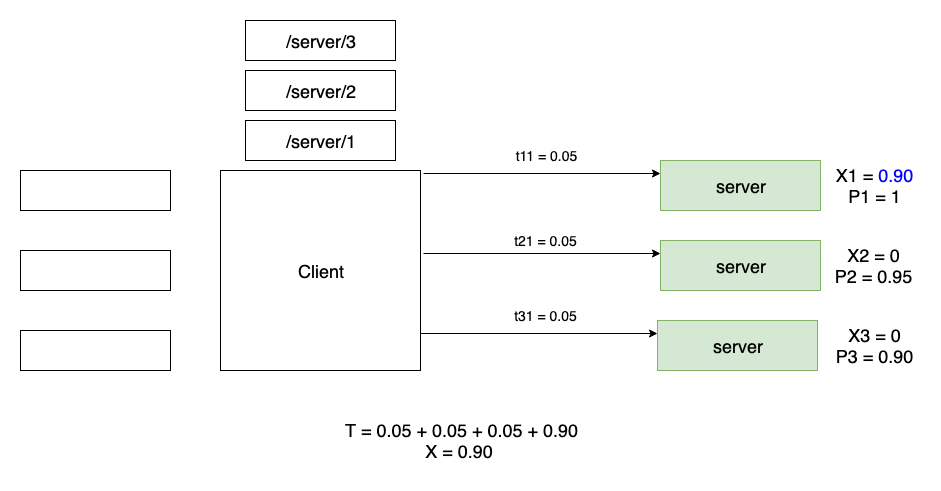

The diagram above was exported from draw.io. Its source (the exported page's mxGraphModel, read from the mxfile embedded in the PNG):
<mxGraphModel dx="1092" dy="1920" grid="1" gridSize="10" guides="1" tooltips="1" connect="1" arrows="1" fold="1" page="1" pageScale="1" pageWidth="826" pageHeight="1169" math="0" shadow="0">
  <root>
    <mxCell id="0" />
    <mxCell id="1" parent="0" />
    <mxCell id="qWyymiY3wK-ePTPxsgIl-4" value="" style="rounded=0;whiteSpace=wrap;html=1;" parent="1" vertex="1">
      <mxGeometry x="20" y="80" width="150" height="40" as="geometry" />
    </mxCell>
    <mxCell id="qWyymiY3wK-ePTPxsgIl-5" value="" style="rounded=0;whiteSpace=wrap;html=1;" parent="1" vertex="1">
      <mxGeometry x="20" y="160" width="150" height="40" as="geometry" />
    </mxCell>
    <mxCell id="qWyymiY3wK-ePTPxsgIl-6" value="" style="rounded=0;whiteSpace=wrap;html=1;" parent="1" vertex="1">
      <mxGeometry x="20" y="240" width="150" height="40" as="geometry" />
    </mxCell>
    <mxCell id="qWyymiY3wK-ePTPxsgIl-9" value="&lt;font style=&quot;font-size: 18px&quot;&gt;Client&lt;/font&gt;" style="whiteSpace=wrap;html=1;aspect=fixed;" parent="1" vertex="1">
      <mxGeometry x="220" y="80" width="200" height="200" as="geometry" />
    </mxCell>
    <mxCell id="AwVjeT6Di6_5vZkV0k5D-50" style="edgeStyle=orthogonalEdgeStyle;rounded=0;orthogonalLoop=1;jettySize=auto;html=1;exitX=1.015;exitY=0.015;exitDx=0;exitDy=0;entryX=0;entryY=0.25;entryDx=0;entryDy=0;exitPerimeter=0;" parent="1" source="qWyymiY3wK-ePTPxsgIl-9" target="AwVjeT6Di6_5vZkV0k5D-1" edge="1">
      <mxGeometry relative="1" as="geometry" />
    </mxCell>
    <mxCell id="AwVjeT6Di6_5vZkV0k5D-1" value="&lt;span style=&quot;white-space: normal&quot;&gt;&lt;font style=&quot;font-size: 18px&quot;&gt;server&lt;br&gt;&lt;/font&gt;&lt;/span&gt;" style="rounded=0;whiteSpace=wrap;html=1;fillColor=#d5e8d4;strokeColor=#82b366;" parent="1" vertex="1">
      <mxGeometry x="660" y="70" width="160" height="50" as="geometry" />
    </mxCell>
    <UserObject label="&lt;font style=&quot;font-size: 18px&quot;&gt;T = 0.05 + 0.05 + 0.05 + 0.90&lt;br&gt;X = 0.90&amp;nbsp;&lt;br&gt;&lt;/font&gt;" placeholders="1" name="Variable" id="AwVjeT6Di6_5vZkV0k5D-9">
      <mxCell style="text;html=1;strokeColor=none;fillColor=none;align=center;verticalAlign=middle;whiteSpace=wrap;overflow=hidden;" parent="1" vertex="1">
        <mxGeometry x="20" y="320" width="880" height="60" as="geometry" />
      </mxCell>
    </UserObject>
    <mxCell id="AwVjeT6Di6_5vZkV0k5D-57" style="edgeStyle=orthogonalEdgeStyle;rounded=0;orthogonalLoop=1;jettySize=auto;html=1;exitX=1.015;exitY=0.015;exitDx=0;exitDy=0;entryX=0;entryY=0.25;entryDx=0;entryDy=0;exitPerimeter=0;" parent="1" target="AwVjeT6Di6_5vZkV0k5D-59" edge="1">
      <mxGeometry relative="1" as="geometry">
        <mxPoint x="423" y="163" as="sourcePoint" />
      </mxGeometry>
    </mxCell>
    <mxCell id="AwVjeT6Di6_5vZkV0k5D-59" value="&lt;span style=&quot;white-space: normal&quot;&gt;&lt;font style=&quot;font-size: 18px&quot;&gt;server&lt;br&gt;&lt;/font&gt;&lt;/span&gt;" style="rounded=0;whiteSpace=wrap;html=1;fillColor=#d5e8d4;strokeColor=#82b366;" parent="1" vertex="1">
      <mxGeometry x="660" y="150" width="160" height="50" as="geometry" />
    </mxCell>
    <mxCell id="AwVjeT6Di6_5vZkV0k5D-60" style="edgeStyle=orthogonalEdgeStyle;rounded=0;orthogonalLoop=1;jettySize=auto;html=1;exitX=1.015;exitY=0.015;exitDx=0;exitDy=0;entryX=0;entryY=0.25;entryDx=0;entryDy=0;exitPerimeter=0;" parent="1" target="AwVjeT6Di6_5vZkV0k5D-62" edge="1">
      <mxGeometry relative="1" as="geometry">
        <mxPoint x="420" y="243" as="sourcePoint" />
      </mxGeometry>
    </mxCell>
    <mxCell id="AwVjeT6Di6_5vZkV0k5D-62" value="&lt;span style=&quot;white-space: normal&quot;&gt;&lt;font style=&quot;font-size: 18px&quot;&gt;server&lt;br&gt;&lt;/font&gt;&lt;/span&gt;" style="rounded=0;whiteSpace=wrap;html=1;fillColor=#d5e8d4;strokeColor=#82b366;" parent="1" vertex="1">
      <mxGeometry x="657" y="230" width="160" height="50" as="geometry" />
    </mxCell>
    <mxCell id="AwVjeT6Di6_5vZkV0k5D-64" value="&lt;span style=&quot;font-size: 18px ; white-space: normal&quot;&gt;/server/1&lt;/span&gt;" style="rounded=0;whiteSpace=wrap;html=1;" parent="1" vertex="1">
      <mxGeometry x="245" y="30" width="150" height="40" as="geometry" />
    </mxCell>
    <mxCell id="AwVjeT6Di6_5vZkV0k5D-65" value="&lt;span style=&quot;font-size: 18px ; white-space: normal&quot;&gt;/server/2&lt;/span&gt;" style="rounded=0;whiteSpace=wrap;html=1;" parent="1" vertex="1">
      <mxGeometry x="245" y="-20" width="150" height="40" as="geometry" />
    </mxCell>
    <mxCell id="AwVjeT6Di6_5vZkV0k5D-66" value="&lt;span style=&quot;font-size: 18px ; white-space: normal&quot;&gt;/server/3&lt;/span&gt;" style="rounded=0;whiteSpace=wrap;html=1;" parent="1" vertex="1">
      <mxGeometry x="245" y="-70" width="150" height="40" as="geometry" />
    </mxCell>
    <UserObject label="&lt;font style=&quot;font-size: 14px&quot;&gt;t11 = 0.05&lt;/font&gt;" placeholders="1" name="Variable" id="AwVjeT6Di6_5vZkV0k5D-67">
      <mxCell style="text;html=1;strokeColor=none;fillColor=none;align=center;verticalAlign=middle;whiteSpace=wrap;overflow=hidden;" parent="1" vertex="1">
        <mxGeometry x="500" y="50" width="90" height="30" as="geometry" />
      </mxCell>
    </UserObject>
    <UserObject label="&lt;font style=&quot;font-size: 14px&quot;&gt;t21 = 0.05&lt;/font&gt;" placeholders="1" name="Variable" id="AwVjeT6Di6_5vZkV0k5D-71">
      <mxCell style="text;html=1;strokeColor=none;fillColor=none;align=center;verticalAlign=middle;whiteSpace=wrap;overflow=hidden;" parent="1" vertex="1">
        <mxGeometry x="500" y="135" width="90" height="30" as="geometry" />
      </mxCell>
    </UserObject>
    <UserObject label="&lt;font style=&quot;font-size: 14px&quot;&gt;t31 = 0.05&lt;/font&gt;" placeholders="1" name="Variable" id="AwVjeT6Di6_5vZkV0k5D-73">
      <mxCell style="text;html=1;strokeColor=none;fillColor=none;align=center;verticalAlign=middle;whiteSpace=wrap;overflow=hidden;" parent="1" vertex="1">
        <mxGeometry x="500" y="210" width="90" height="30" as="geometry" />
      </mxCell>
    </UserObject>
    <UserObject label="&lt;font style=&quot;font-size: 18px&quot;&gt;X1 = &lt;font color=&quot;#0000ff&quot;&gt;0.90&lt;/font&gt;&lt;br&gt;P1 = 1&lt;/font&gt;" placeholders="1" name="Variable" id="AwVjeT6Di6_5vZkV0k5D-75">
      <mxCell style="text;html=1;strokeColor=none;fillColor=none;align=center;verticalAlign=middle;whiteSpace=wrap;overflow=hidden;" parent="1" vertex="1">
        <mxGeometry x="826" y="70" width="94" height="50" as="geometry" />
      </mxCell>
    </UserObject>
    <UserObject label="&lt;font style=&quot;font-size: 18px&quot;&gt;X2 = 0&lt;br&gt;P2 = 0.95&lt;/font&gt;" placeholders="1" name="Variable" id="AwVjeT6Di6_5vZkV0k5D-76">
      <mxCell style="text;html=1;strokeColor=none;fillColor=none;align=center;verticalAlign=middle;whiteSpace=wrap;overflow=hidden;" parent="1" vertex="1">
        <mxGeometry x="825" y="150" width="94" height="50" as="geometry" />
      </mxCell>
    </UserObject>
    <UserObject label="&lt;font style=&quot;font-size: 18px&quot;&gt;X3 = 0&lt;br&gt;P3 = 0.90&lt;/font&gt;" placeholders="1" name="Variable" id="AwVjeT6Di6_5vZkV0k5D-77">
      <mxCell style="text;html=1;strokeColor=none;fillColor=none;align=center;verticalAlign=middle;whiteSpace=wrap;overflow=hidden;" parent="1" vertex="1">
        <mxGeometry x="826" y="230" width="94" height="50" as="geometry" />
      </mxCell>
    </UserObject>
  </root>
</mxGraphModel>